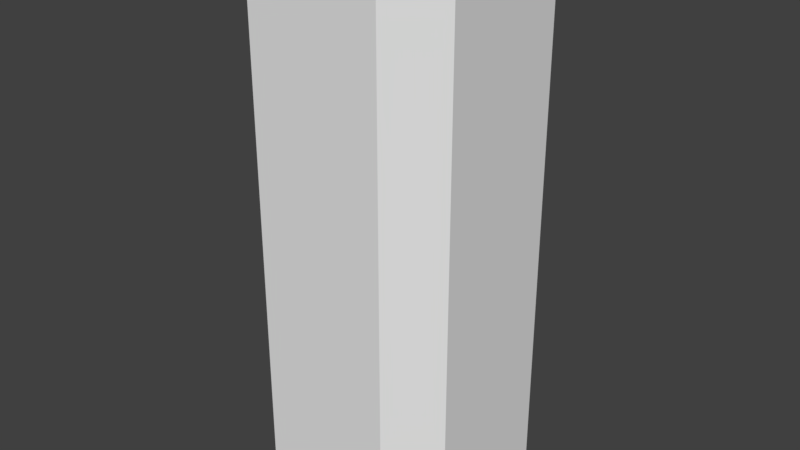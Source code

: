 # Source: SpaceStation.blend  (saved by Blender 2.79.0; exported with 4.5.12 LTS)
import bpy
from mathutils import Matrix  # noqa: F401  (used for matrix-valued properties, if any)

bpy.ops.wm.read_factory_settings(use_empty=True)
scene = bpy.context.scene
scene.name = 'Scene'

# ---- collections
col_collection_1 = bpy.data.collections.new('Collection 1'); scene.collection.children.link(col_collection_1)

# ---- materials (node trees are filled in below, after node groups)
mat_material = bpy.data.materials.new('Material')
mat_material.alpha_threshold = 0.0
mat_material.use_transparent_shadow = False
mat_material.roughness = 0.5
mat_material.line_color = (0.0, 0.0, 0.0, 1.0)

# ---- material node trees

# ---- world
world_world = bpy.data.worlds.new('World'); scene.world = world_world
world_world.color = (0.05088, 0.05088, 0.05088)
world_world.use_sun_shadow = False
world_world.sun_shadow_jitter_overblur = 0.0
world_world.cycles.sampling_method = 'MANUAL'

# ---- meshes
me_cube = bpy.data.meshes.new('Cube')
me_cube.from_pydata([(1.25, 2.0, -5.1), (-1.25, 2.0, -5.1), (2.0, 1.25, -5.1), (2.0, -1.25, -5.1), (1.25, -2.0, -5.1), (-1.25, -2.0, -5.1), (-2.0, -1.25, -5.1), (-2.0, 1.25, -5.1), (-2.0, -1.25, 5.0), (-2.0, 1.25, 5.0), (1.25, 2.0, 5.0), (-1.25, 2.0, 5.0), (1.25, -2.0, 5.0), (-1.25, -2.0, 5.0), (2.0, 1.25, 5.0), (2.0, -1.25, 5.0), (0.0, 0.0, 5.0)], [], [(14, 15, 16), (10, 14, 16), (8, 5, 6), (8, 13, 5), (5, 13, 4), (4, 13, 12), (15, 12, 16), (12, 13, 16), (16, 13, 8), (9, 16, 8), (16, 9, 11), (11, 10, 16), (6, 9, 8), (9, 6, 7), (7, 11, 9), (11, 7, 1), (1, 10, 11), (10, 1, 0), (0, 14, 10), (14, 0, 2), (2, 15, 14), (15, 2, 3), (3, 12, 15), (12, 3, 4)])
me_cube.materials.append(mat_material)
me_cube.use_remesh_preserve_volume = False
me_cube.use_remesh_preserve_attributes = False
me_cube.use_mirror_vertex_groups = False
me_cube.update()

# ---- objects
ob_spacestation = bpy.data.objects.new('SpaceStation', me_cube)

# ---- transforms, parenting, visibility, modifiers, constraints
ob_spacestation.location = (0.0, 0.0, 0.0)
ob_spacestation.lock_rotations_4d = False
ob_spacestation.empty_display_type = 'ARROWS'
ob_spacestation.lineart.crease_threshold = 0.0

# ---- collection membership
col_collection_1.objects.link(ob_spacestation)

# ---- scene / render settings (as saved in the file)
scene.frame_start = 1; scene.frame_end = 250; scene.frame_set(1)
scene.render.engine = 'BLENDER_EEVEE_NEXT'
scene.render.resolution_percentage = 50
scene.render.dither_intensity = 0.0
scene.cycles.use_denoising = False
scene.cycles.samples = 128
scene.cycles.sampling_pattern = 'TABULATED_SOBOL'
scene.cycles.use_adaptive_sampling = False
scene.cycles.use_light_tree = False
scene.cycles.blur_glossy = 0.0
scene.cycles.sample_clamp_indirect = 0.0
scene.view_settings.view_transform = 'Standard'
bpy.context.view_layer.update()

# ---- added for rendering (the .blend has no active camera and no usable light): camera, sun
cam_auto = bpy.data.cameras.new('AutoCamera')
cam_auto.lens = 50.0
cam_auto.sensor_width = 36.0
cam_auto.clip_end = 1000.0
ob_auto_camera = bpy.data.objects.new('AutoCamera', cam_auto)
scene.collection.objects.link(ob_auto_camera)
ob_auto_camera.location = (10.7106, -12.8528, 8.51852)
ob_auto_camera.rotation_euler = (1.09748, -7.21219e-08, 0.694738)
scene.camera = ob_auto_camera
light_auto_sun = bpy.data.lights.new('AutoSun', 'SUN')
light_auto_sun.energy = 3.0
light_auto_sun.angle = 0.0523599
ob_auto_sun = bpy.data.objects.new('AutoSun', light_auto_sun)
scene.collection.objects.link(ob_auto_sun)
ob_auto_sun.rotation_euler = (0.872665, 0.174533, 0.523599)
bpy.context.view_layer.update()
